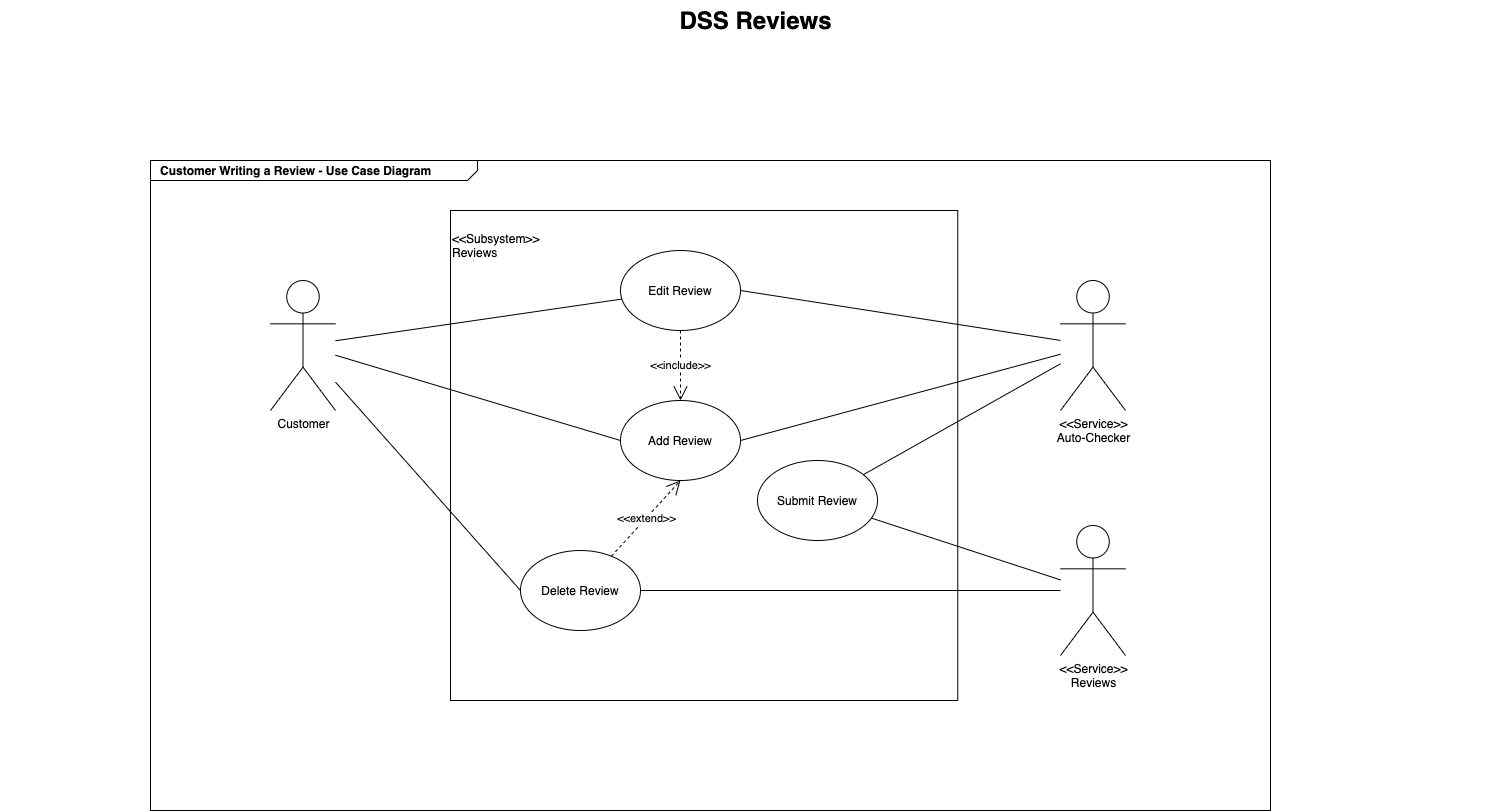

The diagram above was exported from draw.io. Its source (the exported page's mxGraphModel, read from the mxfile embedded in the PNG):
<mxGraphModel dx="922" dy="683" grid="1" gridSize="10" guides="1" tooltips="1" connect="1" arrows="1" fold="1" page="1" pageScale="1.5" pageWidth="1169" pageHeight="826" background="none" math="0" shadow="0">
  <root>
    <mxCell id="kJucp_VOQ4L5jVynimr2-0" style=";html=1;" />
    <mxCell id="kJucp_VOQ4L5jVynimr2-1" style=";html=1;" parent="kJucp_VOQ4L5jVynimr2-0" />
    <mxCell id="kJucp_VOQ4L5jVynimr2-2" value="&lt;p style=&quot;margin: 0px ; margin-top: 4px ; margin-left: 10px ; text-align: left&quot;&gt;&lt;b&gt;Customer Writing a Review - Use Case Diagram&lt;/b&gt;&lt;br&gt;&lt;/p&gt;" style="html=1;strokeWidth=1;shape=mxgraph.sysml.package;html=1;overflow=fill;whiteSpace=wrap;fillColor=none;gradientColor=none;fontSize=12;align=center;labelX=327.64;" vertex="1" parent="kJucp_VOQ4L5jVynimr2-1">
      <mxGeometry x="270" y="200" width="1120" height="650" as="geometry" />
    </mxCell>
    <mxCell id="kJucp_VOQ4L5jVynimr2-24" value="DSS Reviews" style="text;strokeColor=none;fillColor=none;html=1;fontSize=24;fontStyle=1;verticalAlign=middle;align=center;" vertex="1" parent="kJucp_VOQ4L5jVynimr2-1">
      <mxGeometry x="120" y="40" width="1510" height="40" as="geometry" />
    </mxCell>
    <mxCell id="s-Sxeqdd2UQZ5VzBVCuT-0" value="&lt;br&gt;&amp;lt;&amp;lt;Subsystem&amp;gt;&amp;gt;&lt;br&gt;Reviews&lt;br&gt;&lt;br&gt;&lt;br&gt;&lt;br&gt;&lt;br&gt;&lt;br&gt;&lt;br&gt;&lt;br&gt;&lt;br&gt;&lt;br&gt;&lt;br&gt;&lt;br&gt;&lt;br&gt;&lt;br&gt;&lt;br&gt;&lt;br&gt;&lt;br&gt;&lt;br&gt;&lt;br&gt;&lt;br&gt;&lt;br&gt;&lt;br&gt;&lt;br&gt;&lt;br&gt;&lt;br&gt;&lt;br&gt;&lt;br&gt;&lt;br&gt;&lt;br&gt;&lt;br&gt;&lt;br&gt;&lt;br&gt;" style="rounded=0;whiteSpace=wrap;html=1;align=left;" vertex="1" parent="kJucp_VOQ4L5jVynimr2-1">
      <mxGeometry x="570" y="250" width="507.25" height="490" as="geometry" />
    </mxCell>
    <mxCell id="s-Sxeqdd2UQZ5VzBVCuT-1" value="Customer" style="shape=umlActor;verticalLabelPosition=bottom;verticalAlign=top;html=1;outlineConnect=0;" vertex="1" parent="kJucp_VOQ4L5jVynimr2-1">
      <mxGeometry x="390" y="320" width="65" height="130" as="geometry" />
    </mxCell>
    <mxCell id="s-Sxeqdd2UQZ5VzBVCuT-6" value="Add Review" style="ellipse;whiteSpace=wrap;html=1;" vertex="1" parent="kJucp_VOQ4L5jVynimr2-1">
      <mxGeometry x="740" y="440" width="120" height="80" as="geometry" />
    </mxCell>
    <mxCell id="s-Sxeqdd2UQZ5VzBVCuT-7" value="&amp;lt;&amp;lt;Service&amp;gt;&amp;gt;&lt;br&gt;Auto-Checker" style="shape=umlActor;verticalLabelPosition=bottom;verticalAlign=top;html=1;outlineConnect=0;" vertex="1" parent="kJucp_VOQ4L5jVynimr2-1">
      <mxGeometry x="1180" y="320" width="65" height="130" as="geometry" />
    </mxCell>
    <mxCell id="s-Sxeqdd2UQZ5VzBVCuT-8" value="Submit Review" style="ellipse;whiteSpace=wrap;html=1;" vertex="1" parent="kJucp_VOQ4L5jVynimr2-1">
      <mxGeometry x="877" y="500" width="120" height="80" as="geometry" />
    </mxCell>
    <mxCell id="s-Sxeqdd2UQZ5VzBVCuT-12" value="" style="endArrow=none;html=1;entryX=0;entryY=0.5;entryDx=0;entryDy=0;" edge="1" parent="kJucp_VOQ4L5jVynimr2-1" source="s-Sxeqdd2UQZ5VzBVCuT-1" target="s-Sxeqdd2UQZ5VzBVCuT-6">
      <mxGeometry width="50" height="50" relative="1" as="geometry">
        <mxPoint x="530" y="500" as="sourcePoint" />
        <mxPoint x="737" y="500" as="targetPoint" />
        <Array as="points" />
      </mxGeometry>
    </mxCell>
    <mxCell id="s-Sxeqdd2UQZ5VzBVCuT-15" value="&amp;lt;&amp;lt;Service&amp;gt;&amp;gt;&lt;br&gt;Reviews" style="shape=umlActor;verticalLabelPosition=bottom;verticalAlign=top;html=1;outlineConnect=0;" vertex="1" parent="kJucp_VOQ4L5jVynimr2-1">
      <mxGeometry x="1180" y="565" width="65" height="130" as="geometry" />
    </mxCell>
    <mxCell id="s-Sxeqdd2UQZ5VzBVCuT-18" value="" style="endArrow=none;html=1;exitX=1;exitY=0.5;exitDx=0;exitDy=0;" edge="1" parent="kJucp_VOQ4L5jVynimr2-1" source="s-Sxeqdd2UQZ5VzBVCuT-6" target="s-Sxeqdd2UQZ5VzBVCuT-7">
      <mxGeometry width="50" height="50" relative="1" as="geometry">
        <mxPoint x="900" y="574.96" as="sourcePoint" />
        <mxPoint x="1160" y="360" as="targetPoint" />
        <Array as="points" />
      </mxGeometry>
    </mxCell>
    <mxCell id="s-Sxeqdd2UQZ5VzBVCuT-19" value="" style="endArrow=none;html=1;" edge="1" parent="kJucp_VOQ4L5jVynimr2-1" source="s-Sxeqdd2UQZ5VzBVCuT-8" target="s-Sxeqdd2UQZ5VzBVCuT-15">
      <mxGeometry width="50" height="50" relative="1" as="geometry">
        <mxPoint x="857" y="679.5" as="sourcePoint" />
        <mxPoint x="1120" y="590" as="targetPoint" />
        <Array as="points" />
      </mxGeometry>
    </mxCell>
    <mxCell id="s-Sxeqdd2UQZ5VzBVCuT-21" value="" style="endArrow=none;html=1;" edge="1" parent="kJucp_VOQ4L5jVynimr2-1" source="s-Sxeqdd2UQZ5VzBVCuT-8" target="s-Sxeqdd2UQZ5VzBVCuT-7">
      <mxGeometry width="50" height="50" relative="1" as="geometry">
        <mxPoint x="867" y="530" as="sourcePoint" />
        <mxPoint x="1160" y="360" as="targetPoint" />
        <Array as="points" />
      </mxGeometry>
    </mxCell>
    <mxCell id="s-Sxeqdd2UQZ5VzBVCuT-30" value="" style="endArrow=none;html=1;" edge="1" parent="kJucp_VOQ4L5jVynimr2-1" source="s-Sxeqdd2UQZ5VzBVCuT-1" target="s-Sxeqdd2UQZ5VzBVCuT-28">
      <mxGeometry width="50" height="50" relative="1" as="geometry">
        <mxPoint x="500" y="400" as="sourcePoint" />
        <mxPoint x="790" y="430.0000000000002" as="targetPoint" />
        <Array as="points" />
      </mxGeometry>
    </mxCell>
    <mxCell id="s-Sxeqdd2UQZ5VzBVCuT-32" value="" style="endArrow=none;html=1;exitX=1;exitY=0.5;exitDx=0;exitDy=0;" edge="1" parent="kJucp_VOQ4L5jVynimr2-1" source="s-Sxeqdd2UQZ5VzBVCuT-28" target="s-Sxeqdd2UQZ5VzBVCuT-7">
      <mxGeometry width="50" height="50" relative="1" as="geometry">
        <mxPoint x="910" y="500.0000000000002" as="sourcePoint" />
        <mxPoint x="1160" y="360" as="targetPoint" />
        <Array as="points" />
      </mxGeometry>
    </mxCell>
    <mxCell id="s-Sxeqdd2UQZ5VzBVCuT-36" value="&amp;lt;&amp;lt;include&amp;gt;&amp;gt;" style="endArrow=open;endSize=12;dashed=1;html=1;exitX=0.5;exitY=1;exitDx=0;exitDy=0;" edge="1" parent="kJucp_VOQ4L5jVynimr2-1" source="s-Sxeqdd2UQZ5VzBVCuT-28" target="s-Sxeqdd2UQZ5VzBVCuT-6">
      <mxGeometry width="160" relative="1" as="geometry">
        <mxPoint x="850" y="450" as="sourcePoint" />
        <mxPoint x="1010" y="450" as="targetPoint" />
        <Array as="points" />
      </mxGeometry>
    </mxCell>
    <mxCell id="s-Sxeqdd2UQZ5VzBVCuT-41" value="Delete Review" style="ellipse;whiteSpace=wrap;html=1;" vertex="1" parent="kJucp_VOQ4L5jVynimr2-1">
      <mxGeometry x="640" y="590" width="120" height="80" as="geometry" />
    </mxCell>
    <mxCell id="s-Sxeqdd2UQZ5VzBVCuT-43" value="" style="endArrow=none;html=1;entryX=0;entryY=0.5;entryDx=0;entryDy=0;" edge="1" parent="kJucp_VOQ4L5jVynimr2-1" source="s-Sxeqdd2UQZ5VzBVCuT-1" target="s-Sxeqdd2UQZ5VzBVCuT-41">
      <mxGeometry width="50" height="50" relative="1" as="geometry">
        <mxPoint x="500" y="360" as="sourcePoint" />
        <mxPoint x="789.9988663399037" y="484.9989491659441" as="targetPoint" />
        <Array as="points" />
      </mxGeometry>
    </mxCell>
    <mxCell id="s-Sxeqdd2UQZ5VzBVCuT-45" value="&amp;lt;&amp;lt;extend&amp;gt;&amp;gt;" style="endArrow=open;endSize=12;dashed=1;html=1;entryX=0.5;entryY=1;entryDx=0;entryDy=0;" edge="1" parent="kJucp_VOQ4L5jVynimr2-1" source="s-Sxeqdd2UQZ5VzBVCuT-41" target="s-Sxeqdd2UQZ5VzBVCuT-6">
      <mxGeometry width="160" relative="1" as="geometry">
        <mxPoint x="859.99" y="480" as="sourcePoint" />
        <mxPoint x="860" y="410" as="targetPoint" />
      </mxGeometry>
    </mxCell>
    <mxCell id="s-Sxeqdd2UQZ5VzBVCuT-28" value="Edit Review" style="ellipse;whiteSpace=wrap;html=1;" vertex="1" parent="kJucp_VOQ4L5jVynimr2-1">
      <mxGeometry x="740" y="290" width="120" height="80" as="geometry" />
    </mxCell>
    <mxCell id="s-Sxeqdd2UQZ5VzBVCuT-47" value="" style="endArrow=none;html=1;exitX=1;exitY=0.5;exitDx=0;exitDy=0;" edge="1" parent="kJucp_VOQ4L5jVynimr2-1" target="s-Sxeqdd2UQZ5VzBVCuT-15">
      <mxGeometry width="50" height="50" relative="1" as="geometry">
        <mxPoint x="760" y="630" as="sourcePoint" />
        <mxPoint x="1150" y="639" as="targetPoint" />
        <Array as="points" />
      </mxGeometry>
    </mxCell>
  </root>
</mxGraphModel>